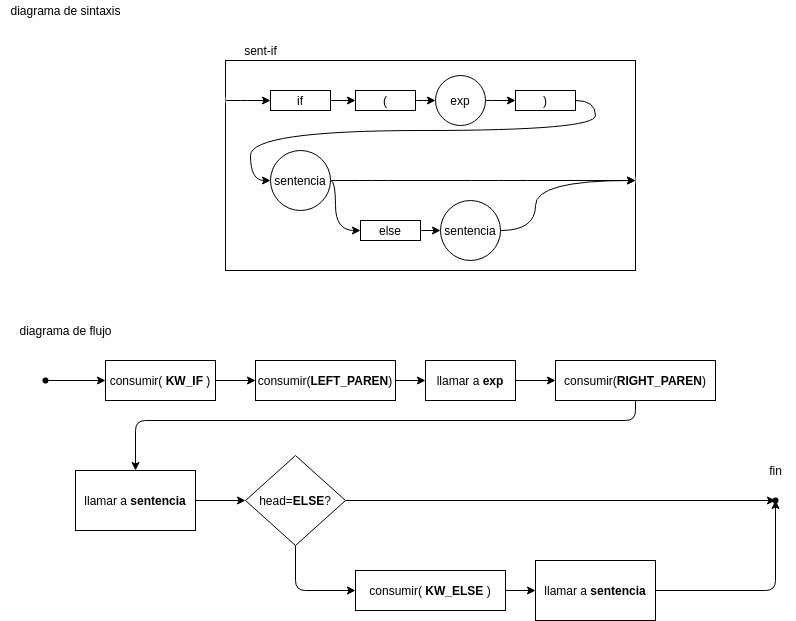

The diagram above was exported from draw.io. Its source (the exported page's mxGraphModel, read from the mxfile embedded in the PNG):
<mxGraphModel dx="1513" dy="1030" grid="1" gridSize="10" guides="1" tooltips="1" connect="1" arrows="1" fold="1" page="1" pageScale="1" pageWidth="850" pageHeight="1100" math="0" shadow="0">
  <root>
    <mxCell id="0" />
    <mxCell id="1" parent="0" />
    <mxCell id="2" value="" style="rounded=0;whiteSpace=wrap;html=1;" vertex="1" parent="1">
      <mxGeometry x="240" y="100" width="410" height="210" as="geometry" />
    </mxCell>
    <mxCell id="3" value="sent-if" style="text;html=1;align=center;verticalAlign=middle;resizable=0;points=[];autosize=1;strokeColor=none;" vertex="1" parent="1">
      <mxGeometry x="250" y="80" width="50" height="20" as="geometry" />
    </mxCell>
    <mxCell id="4" style="edgeStyle=orthogonalEdgeStyle;curved=1;rounded=0;orthogonalLoop=1;jettySize=auto;html=1;exitX=1;exitY=0.5;exitDx=0;exitDy=0;entryX=0;entryY=0.5;entryDx=0;entryDy=0;" edge="1" parent="1" source="5" target="7">
      <mxGeometry relative="1" as="geometry" />
    </mxCell>
    <mxCell id="5" value="" style="ellipse;whiteSpace=wrap;html=1;aspect=fixed;strokeColor=none;" vertex="1" parent="1">
      <mxGeometry x="200" y="120" width="40" height="40" as="geometry" />
    </mxCell>
    <mxCell id="6" style="edgeStyle=orthogonalEdgeStyle;curved=1;rounded=0;orthogonalLoop=1;jettySize=auto;html=1;exitX=1;exitY=0.5;exitDx=0;exitDy=0;entryX=0;entryY=0.5;entryDx=0;entryDy=0;" edge="1" parent="1" source="7" target="9">
      <mxGeometry relative="1" as="geometry" />
    </mxCell>
    <mxCell id="7" value="if" style="rounded=0;whiteSpace=wrap;html=1;" vertex="1" parent="1">
      <mxGeometry x="285" y="130" width="60" height="20" as="geometry" />
    </mxCell>
    <mxCell id="8" style="edgeStyle=orthogonalEdgeStyle;curved=1;rounded=0;orthogonalLoop=1;jettySize=auto;html=1;exitX=1;exitY=0.5;exitDx=0;exitDy=0;entryX=0;entryY=0.5;entryDx=0;entryDy=0;" edge="1" parent="1" source="9" target="11">
      <mxGeometry relative="1" as="geometry" />
    </mxCell>
    <mxCell id="9" value="(" style="rounded=0;whiteSpace=wrap;html=1;" vertex="1" parent="1">
      <mxGeometry x="370" y="130" width="60" height="20" as="geometry" />
    </mxCell>
    <mxCell id="10" style="edgeStyle=orthogonalEdgeStyle;curved=1;rounded=0;orthogonalLoop=1;jettySize=auto;html=1;exitX=1;exitY=0.5;exitDx=0;exitDy=0;entryX=0;entryY=0.5;entryDx=0;entryDy=0;" edge="1" parent="1" source="11" target="13">
      <mxGeometry relative="1" as="geometry" />
    </mxCell>
    <mxCell id="11" value="exp" style="ellipse;whiteSpace=wrap;html=1;aspect=fixed;" vertex="1" parent="1">
      <mxGeometry x="450" y="115" width="50" height="50" as="geometry" />
    </mxCell>
    <mxCell id="12" style="edgeStyle=orthogonalEdgeStyle;curved=1;rounded=0;orthogonalLoop=1;jettySize=auto;html=1;exitX=1;exitY=0.5;exitDx=0;exitDy=0;entryX=0;entryY=0.5;entryDx=0;entryDy=0;" edge="1" parent="1" source="13" target="16">
      <mxGeometry relative="1" as="geometry" />
    </mxCell>
    <mxCell id="13" value=")" style="rounded=0;whiteSpace=wrap;html=1;" vertex="1" parent="1">
      <mxGeometry x="530" y="130" width="60" height="20" as="geometry" />
    </mxCell>
    <mxCell id="14" style="edgeStyle=orthogonalEdgeStyle;curved=1;rounded=0;orthogonalLoop=1;jettySize=auto;html=1;exitX=1;exitY=0.5;exitDx=0;exitDy=0;entryX=0;entryY=0.5;entryDx=0;entryDy=0;" edge="1" parent="1" source="16" target="21">
      <mxGeometry relative="1" as="geometry" />
    </mxCell>
    <mxCell id="15" style="edgeStyle=orthogonalEdgeStyle;curved=1;rounded=0;orthogonalLoop=1;jettySize=auto;html=1;exitX=1;exitY=0.5;exitDx=0;exitDy=0;entryX=0;entryY=0.5;entryDx=0;entryDy=0;" edge="1" parent="1" source="16" target="18">
      <mxGeometry relative="1" as="geometry">
        <Array as="points">
          <mxPoint x="350" y="220" />
          <mxPoint x="350" y="270" />
        </Array>
      </mxGeometry>
    </mxCell>
    <mxCell id="16" value="sentencia" style="ellipse;whiteSpace=wrap;html=1;aspect=fixed;" vertex="1" parent="1">
      <mxGeometry x="285" y="190" width="60" height="60" as="geometry" />
    </mxCell>
    <mxCell id="17" style="edgeStyle=orthogonalEdgeStyle;curved=1;rounded=0;orthogonalLoop=1;jettySize=auto;html=1;exitX=1;exitY=0.5;exitDx=0;exitDy=0;entryX=0;entryY=0.5;entryDx=0;entryDy=0;" edge="1" parent="1" source="18" target="20">
      <mxGeometry relative="1" as="geometry" />
    </mxCell>
    <mxCell id="18" value="else" style="rounded=0;whiteSpace=wrap;html=1;" vertex="1" parent="1">
      <mxGeometry x="375" y="260" width="60" height="20" as="geometry" />
    </mxCell>
    <mxCell id="19" style="edgeStyle=orthogonalEdgeStyle;curved=1;rounded=0;orthogonalLoop=1;jettySize=auto;html=1;exitX=1;exitY=0.5;exitDx=0;exitDy=0;entryX=0;entryY=0.5;entryDx=0;entryDy=0;" edge="1" parent="1" source="20" target="21">
      <mxGeometry relative="1" as="geometry">
        <Array as="points">
          <mxPoint x="550" y="270" />
          <mxPoint x="550" y="220" />
        </Array>
      </mxGeometry>
    </mxCell>
    <mxCell id="20" value="sentencia" style="ellipse;whiteSpace=wrap;html=1;aspect=fixed;" vertex="1" parent="1">
      <mxGeometry x="455" y="240" width="60" height="60" as="geometry" />
    </mxCell>
    <mxCell id="21" value="" style="ellipse;whiteSpace=wrap;html=1;aspect=fixed;strokeColor=none;" vertex="1" parent="1">
      <mxGeometry x="650" y="200" width="40" height="40" as="geometry" />
    </mxCell>
    <mxCell id="42" value="" style="edgeStyle=orthogonalEdgeStyle;html=1;" edge="1" parent="1" source="43" target="45">
      <mxGeometry relative="1" as="geometry" />
    </mxCell>
    <mxCell id="43" value="" style="shape=waypoint;sketch=0;size=6;pointerEvents=1;points=[];fillColor=none;resizable=0;rotatable=0;perimeter=centerPerimeter;snapToPoint=1;" vertex="1" parent="1">
      <mxGeometry x="40" y="400" width="40" height="40" as="geometry" />
    </mxCell>
    <mxCell id="44" value="" style="edgeStyle=orthogonalEdgeStyle;html=1;fontSize=17;" edge="1" parent="1" source="45" target="47">
      <mxGeometry relative="1" as="geometry" />
    </mxCell>
    <mxCell id="45" value="consumir( &lt;b&gt;KW_IF&lt;/b&gt; )" style="whiteSpace=wrap;html=1;fillColor=none;strokeColor=rgb(0, 0, 0);fontColor=rgb(0, 0, 0);sketch=0;" vertex="1" parent="1">
      <mxGeometry x="120" y="400" width="110" height="40" as="geometry" />
    </mxCell>
    <mxCell id="46" value="" style="edgeStyle=orthogonalEdgeStyle;html=1;fontSize=17;" edge="1" parent="1" source="47" target="49">
      <mxGeometry relative="1" as="geometry" />
    </mxCell>
    <mxCell id="47" value="consumir(&lt;b&gt;LEFT_PAREN&lt;/b&gt;)" style="whiteSpace=wrap;html=1;fillColor=none;strokeColor=rgb(0, 0, 0);fontColor=rgb(0, 0, 0);sketch=0;" vertex="1" parent="1">
      <mxGeometry x="270" y="400" width="140" height="40" as="geometry" />
    </mxCell>
    <mxCell id="48" value="" style="edgeStyle=orthogonalEdgeStyle;html=1;fontSize=17;" edge="1" parent="1" source="49" target="51">
      <mxGeometry relative="1" as="geometry" />
    </mxCell>
    <mxCell id="49" value="llamar a &lt;b&gt;exp&lt;/b&gt;" style="whiteSpace=wrap;html=1;fillColor=none;strokeColor=rgb(0, 0, 0);fontColor=rgb(0, 0, 0);sketch=0;" vertex="1" parent="1">
      <mxGeometry x="440" y="400" width="90" height="40" as="geometry" />
    </mxCell>
    <mxCell id="50" value="" style="edgeStyle=orthogonalEdgeStyle;html=1;fontSize=17;" edge="1" parent="1" source="51" target="53">
      <mxGeometry relative="1" as="geometry">
        <Array as="points">
          <mxPoint x="650" y="460" />
          <mxPoint x="150" y="460" />
        </Array>
      </mxGeometry>
    </mxCell>
    <mxCell id="51" value="consumir(&lt;b&gt;RIGHT_PAREN&lt;/b&gt;)" style="whiteSpace=wrap;html=1;fillColor=none;strokeColor=rgb(0, 0, 0);fontColor=rgb(0, 0, 0);sketch=0;" vertex="1" parent="1">
      <mxGeometry x="570" y="400" width="160" height="40" as="geometry" />
    </mxCell>
    <mxCell id="52" style="edgeStyle=orthogonalEdgeStyle;html=1;exitX=1;exitY=0.5;exitDx=0;exitDy=0;fontSize=17;" edge="1" parent="1" source="53" target="56">
      <mxGeometry relative="1" as="geometry" />
    </mxCell>
    <mxCell id="53" value="llamar a &lt;b&gt;sentencia&lt;/b&gt;" style="whiteSpace=wrap;html=1;fillColor=none;strokeColor=rgb(0, 0, 0);fontColor=rgb(0, 0, 0);sketch=0;" vertex="1" parent="1">
      <mxGeometry x="90" y="510" width="120" height="60" as="geometry" />
    </mxCell>
    <mxCell id="54" value="" style="edgeStyle=orthogonalEdgeStyle;html=1;fontSize=17;" edge="1" parent="1" source="56" target="58">
      <mxGeometry relative="1" as="geometry">
        <Array as="points">
          <mxPoint x="310" y="630" />
        </Array>
      </mxGeometry>
    </mxCell>
    <mxCell id="55" style="edgeStyle=orthogonalEdgeStyle;html=1;exitX=1;exitY=0.5;exitDx=0;exitDy=0;entryX=0.575;entryY=0.525;entryDx=0;entryDy=0;entryPerimeter=0;fontSize=17;" edge="1" parent="1" source="56" target="61">
      <mxGeometry relative="1" as="geometry" />
    </mxCell>
    <mxCell id="56" value="head=&lt;b&gt;ELSE&lt;/b&gt;?" style="rhombus;whiteSpace=wrap;html=1;fillColor=none;strokeColor=rgb(0, 0, 0);fontColor=rgb(0, 0, 0);sketch=0;" vertex="1" parent="1">
      <mxGeometry x="260" y="495" width="100" height="90" as="geometry" />
    </mxCell>
    <mxCell id="57" style="edgeStyle=orthogonalEdgeStyle;html=1;exitX=1;exitY=0.5;exitDx=0;exitDy=0;entryX=0;entryY=0.5;entryDx=0;entryDy=0;fontSize=17;" edge="1" parent="1" source="58" target="60">
      <mxGeometry relative="1" as="geometry" />
    </mxCell>
    <mxCell id="58" value="&lt;span&gt;consumir(&amp;nbsp;&lt;/span&gt;&lt;b&gt;KW_ELSE&lt;/b&gt;&lt;span&gt;&amp;nbsp;)&lt;/span&gt;" style="whiteSpace=wrap;html=1;fillColor=none;strokeColor=rgb(0, 0, 0);fontColor=rgb(0, 0, 0);sketch=0;" vertex="1" parent="1">
      <mxGeometry x="370" y="610" width="150" height="40" as="geometry" />
    </mxCell>
    <mxCell id="59" style="edgeStyle=orthogonalEdgeStyle;html=1;exitX=1;exitY=0.5;exitDx=0;exitDy=0;fontSize=17;" edge="1" parent="1" source="60" target="61">
      <mxGeometry relative="1" as="geometry" />
    </mxCell>
    <mxCell id="60" value="llamar a &lt;b&gt;sentencia&lt;/b&gt;" style="whiteSpace=wrap;html=1;fillColor=none;strokeColor=rgb(0, 0, 0);fontColor=rgb(0, 0, 0);sketch=0;" vertex="1" parent="1">
      <mxGeometry x="550" y="600" width="120" height="60" as="geometry" />
    </mxCell>
    <mxCell id="61" value="" style="shape=waypoint;sketch=0;size=6;pointerEvents=1;points=[];fillColor=none;resizable=0;rotatable=0;perimeter=centerPerimeter;snapToPoint=1;" vertex="1" parent="1">
      <mxGeometry x="770" y="520" width="40" height="40" as="geometry" />
    </mxCell>
    <mxCell id="62" value="fin" style="text;html=1;align=center;verticalAlign=middle;resizable=0;points=[];autosize=1;strokeColor=none;fillColor=none;" vertex="1" parent="1">
      <mxGeometry x="775" y="500" width="30" height="20" as="geometry" />
    </mxCell>
    <mxCell id="63" value="diagrama de sintaxis" style="text;html=1;align=center;verticalAlign=middle;resizable=0;points=[];autosize=1;strokeColor=none;fillColor=none;" vertex="1" parent="1">
      <mxGeometry x="15" y="40" width="130" height="20" as="geometry" />
    </mxCell>
    <mxCell id="64" value="diagrama de flujo" style="text;html=1;align=center;verticalAlign=middle;resizable=0;points=[];autosize=1;strokeColor=none;fillColor=none;" vertex="1" parent="1">
      <mxGeometry x="25" y="360" width="110" height="20" as="geometry" />
    </mxCell>
  </root>
</mxGraphModel>